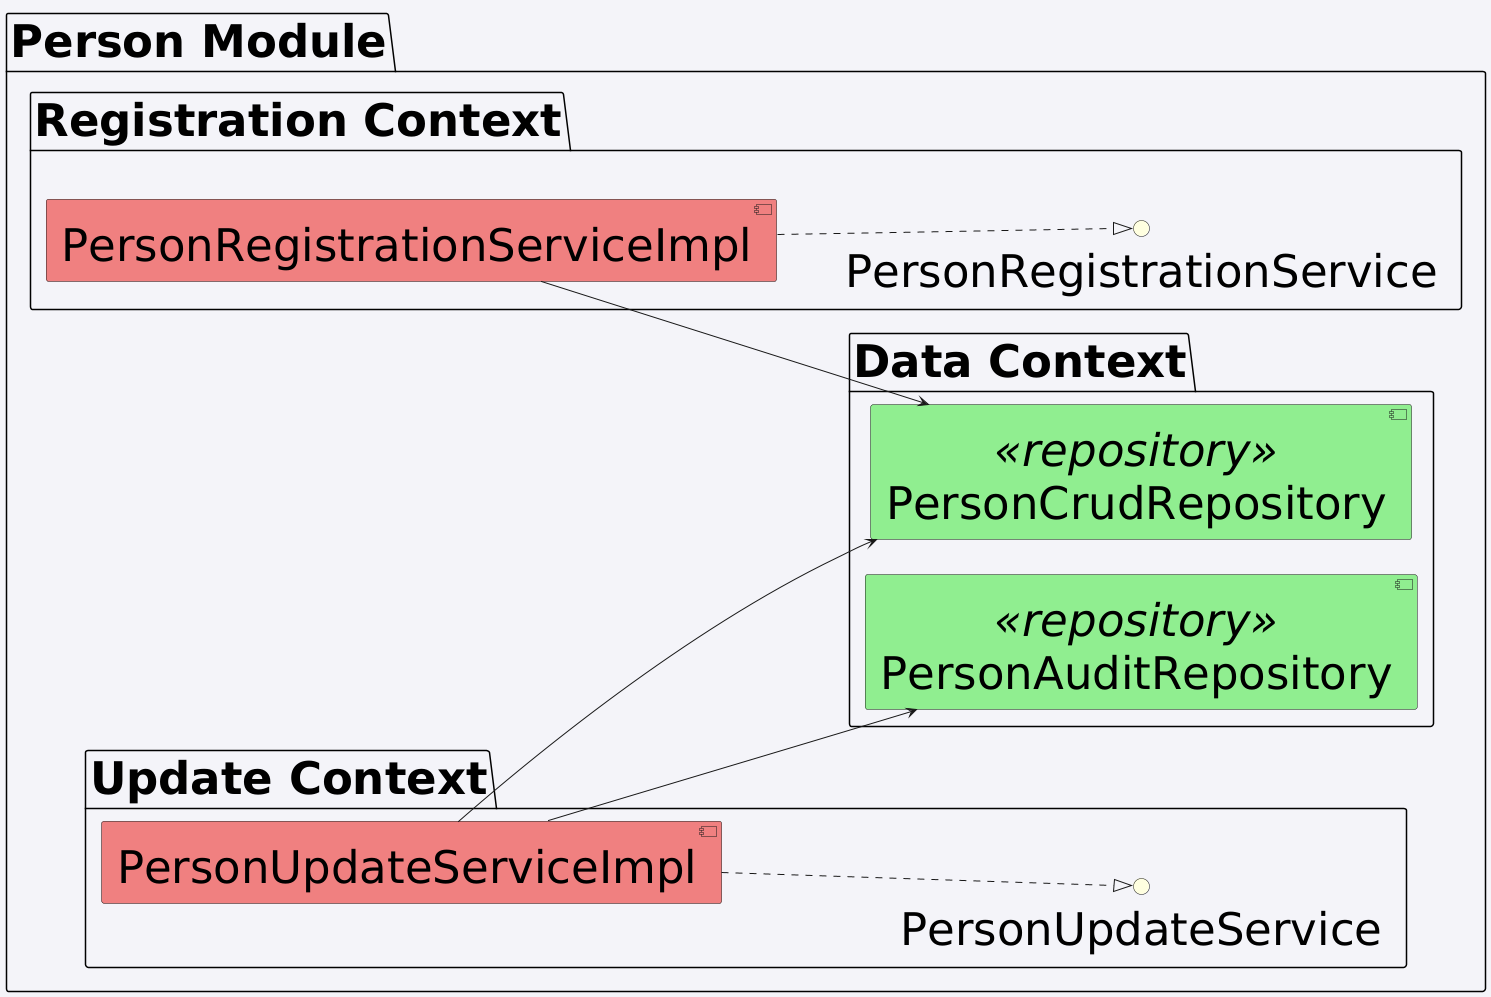

The diagram above was rendered by PlantUML. Its source (embedded in the PNG):
@startuml
skinparam backgroundColor #f4f4f9
skinparam componentStyle uml2
skinparam defaultFontSize 45
left to right direction

package "Person Module" {

    package "Data Context" {
        component "PersonCrudRepository" <<repository>> #lightgreen
        component "PersonAuditRepository" <<repository>> #lightgreen
    }

    package "Registration Context" {
        interface PersonRegistrationService #lightyellow
        component PersonRegistrationServiceImpl #lightcoral

        PersonRegistrationServiceImpl ..|> PersonRegistrationService
        PersonRegistrationServiceImpl --> PersonCrudRepository
    }

    package "Update Context" {
        interface PersonUpdateService #lightyellow
        component PersonUpdateServiceImpl #lightcoral

        PersonUpdateServiceImpl ..|> PersonUpdateService
        PersonUpdateServiceImpl --> PersonCrudRepository
        PersonUpdateServiceImpl --> PersonAuditRepository
    }

}
@enduml